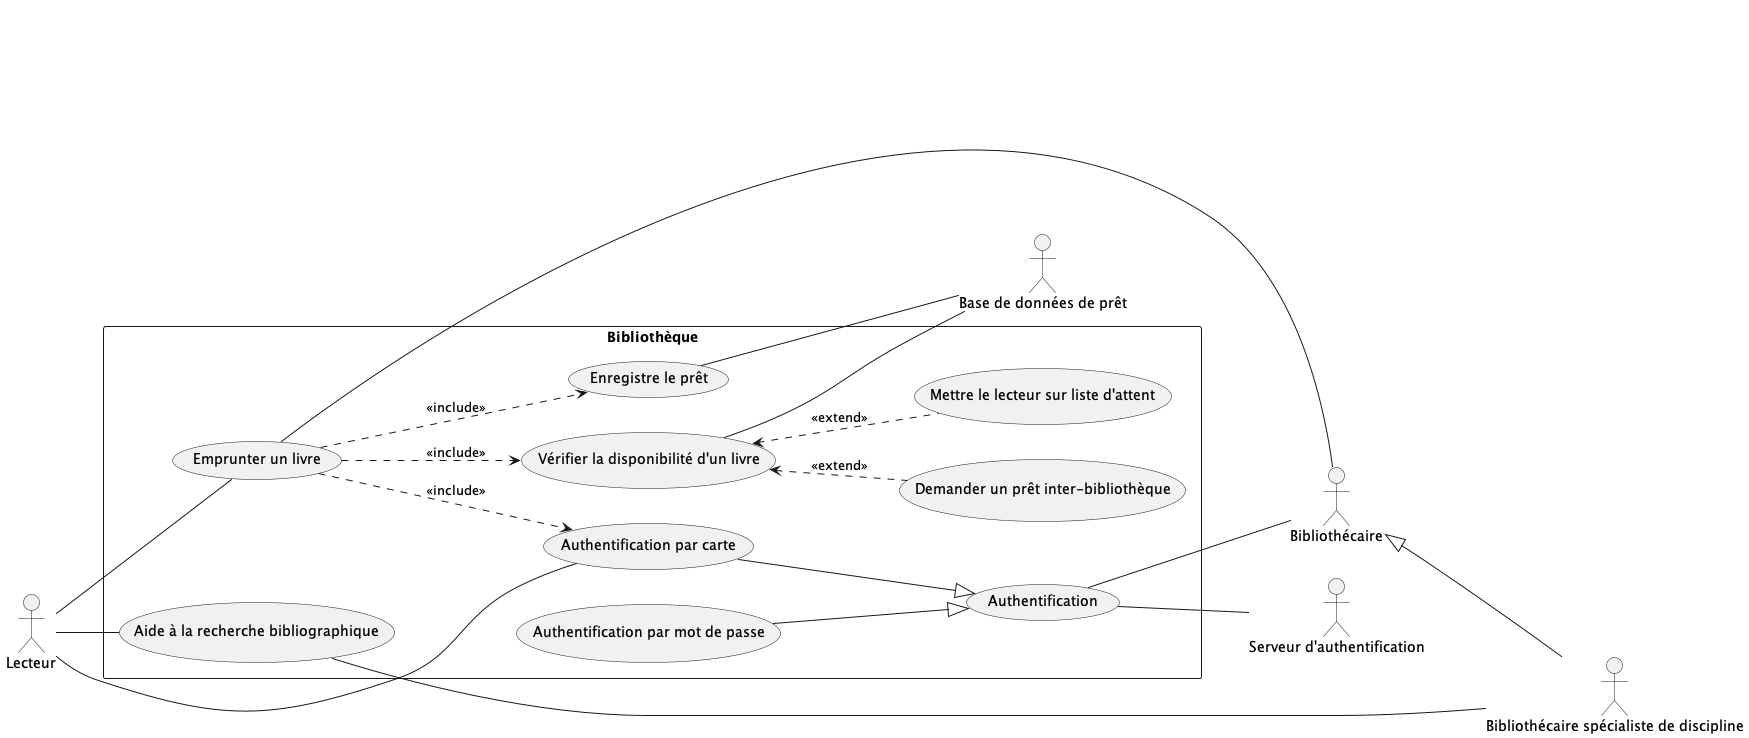

The diagram above was rendered by PlantUML. Its source (embedded in the PNG):
@startuml
left to right direction

skinparam packageStyle rectangle

actor "Lecteur" as Lecteur

rectangle Bibliothèque {
    usecase (Demander un prêt inter-bibliothèque) as DemanderPretInterBibliotheque
    usecase (Mettre le lecteur sur liste d'attent) as MettreLecteurListeAttente
    usecase (Vérifier la disponibilité d'un livre) as VerifierDisponibiliteLivre
    usecase (Emprunter un livre) as EmprunterLivre
    usecase (Enregistre le prêt) as EnregistrerPret
    usecase (Authentification) as Authentification
    usecase (Authentification par carte) as AuthentificationParCarte
    usecase (Authentification par mot de passe) as AuthentificationParMotDePasse
    usecase (Aide à la recherche bibliographique) as AideRechercheBibliographique
}


actor "Serveur d'authentification" as ServeurAuthentification
actor "Base de données de prêt" as BaseDeDonnees
actor "Bibliothécaire" as Bibliothecaire
actor "Bibliothécaire spécialiste de discipline" as Specialiste

Lecteur -- EmprunterLivre
Lecteur -- AideRechercheBibliographique
Lecteur -- AuthentificationParCarte

EmprunterLivre -- Bibliothecaire
VerifierDisponibiliteLivre -- BaseDeDonnees
EnregistrerPret -- BaseDeDonnees
Authentification -- Bibliothecaire
Authentification -- ServeurAuthentification
AideRechercheBibliographique -- Specialiste

AuthentificationParCarte --^ Authentification
AuthentificationParMotDePasse --^ Authentification

EmprunterLivre ..> EnregistrerPret : <<include>>
EmprunterLivre ..> VerifierDisponibiliteLivre : <<include>>
EmprunterLivre ..> AuthentificationParCarte : <<include>>

VerifierDisponibiliteLivre <.. DemanderPretInterBibliotheque  : <<extend>>
VerifierDisponibiliteLivre <.. MettreLecteurListeAttente  : <<extend>>

Bibliothecaire ^-- Specialiste


@enduml